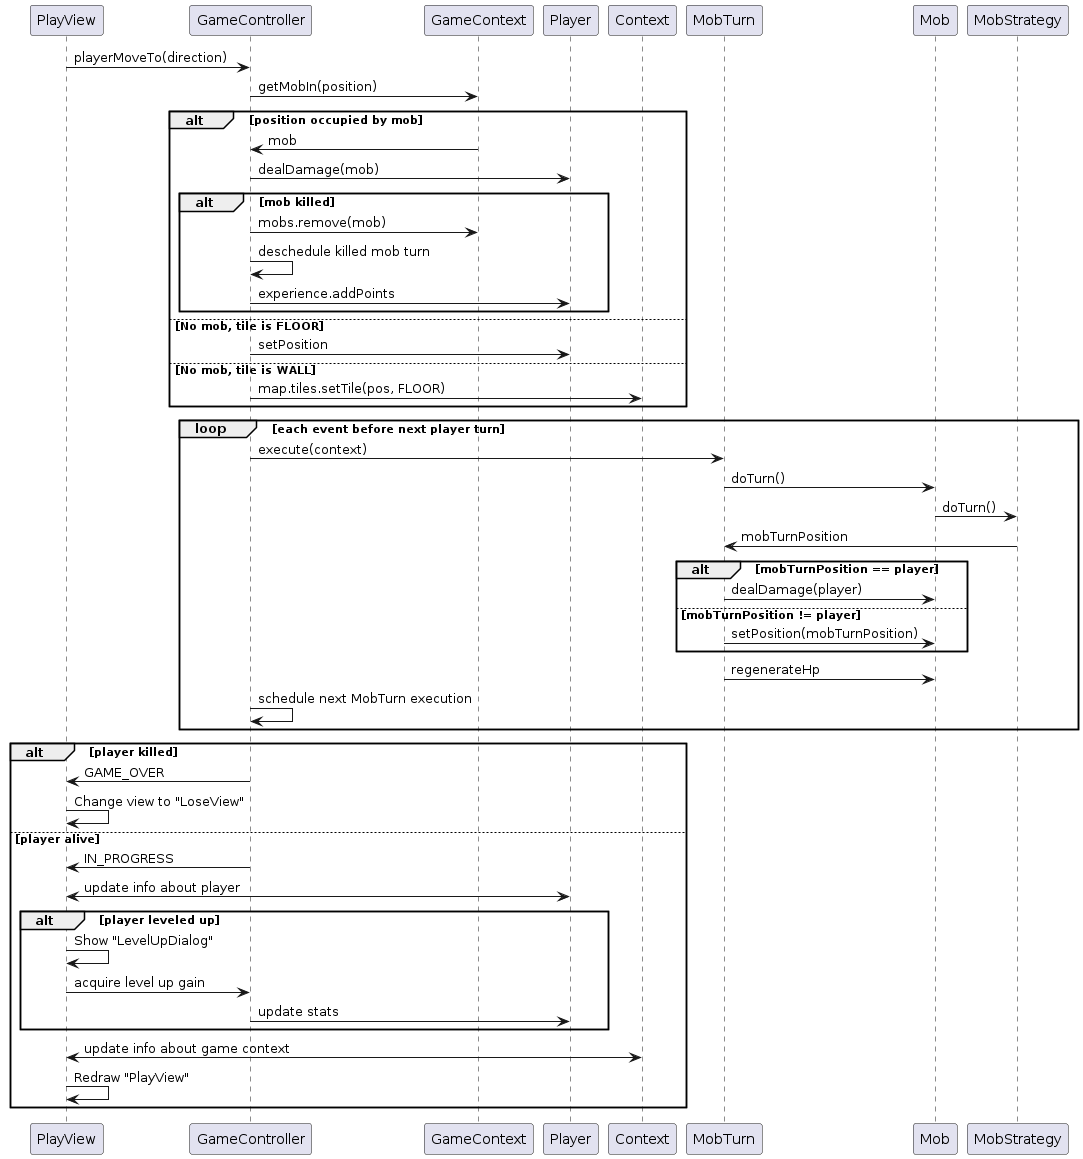

The diagram above was rendered by PlantUML. Its source (embedded in the PNG):
@startuml
PlayView -> GameController : playerMoveTo(direction)
GameController -> GameContext : getMobIn(position)
alt position occupied by mob
    GameController <- GameContext : mob
    GameController -> Player : dealDamage(mob)
    alt mob killed
        GameController -> GameContext : mobs.remove(mob)
        GameController -> GameController : deschedule killed mob turn
        GameController -> Player : experience.addPoints
    end
else No mob, tile is FLOOR
    GameController -> Player : setPosition
else No mob, tile is WALL
    GameController -> Context : map.tiles.setTile(pos, FLOOR)
end

loop each event before next player turn
    GameController -> MobTurn : execute(context)
    MobTurn -> Mob : doTurn()
    Mob -> MobStrategy : doTurn()
    MobTurn <- MobStrategy : mobTurnPosition
    alt mobTurnPosition == player
        MobTurn -> Mob : dealDamage(player)
    else mobTurnPosition != player
        MobTurn -> Mob : setPosition(mobTurnPosition)
    end
    MobTurn -> Mob : regenerateHp
    GameController -> GameController : schedule next MobTurn execution
end

alt player killed
    PlayView <- GameController : GAME_OVER
    PlayView -> PlayView : Change view to "LoseView"
else player alive
    PlayView <- GameController : IN_PROGRESS
    PlayView <-> Player : update info about player
    alt player leveled up
        PlayView -> PlayView : Show "LevelUpDialog"
        PlayView -> GameController : acquire level up gain
        GameController -> Player : update stats
    end
    PlayView <-> Context : update info about game context
    PlayView -> PlayView : Redraw "PlayView"
end
@enduml